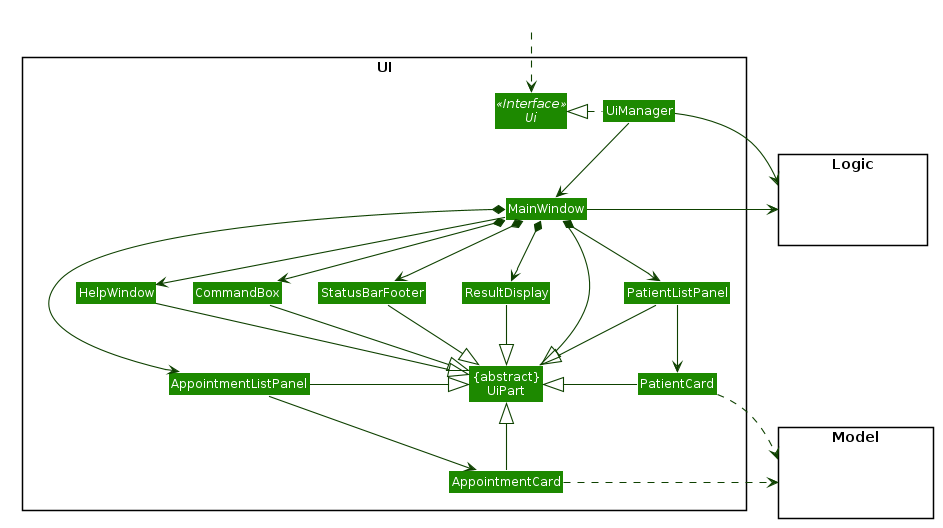

The diagram above was rendered by PlantUML. Its source (embedded in the PNG):
@startuml








skinparam BackgroundColor #FFFFFFF

skinparam Shadowing false

skinparam Class {
    FontColor #FFFFFF
    BorderThickness 1
    BorderColor #FFFFFF
    StereotypeFontColor #FFFFFF
    FontName Arial
}

skinparam Actor {
    BorderColor #000000
    Color #000000
    FontName Arial
}

skinparam Sequence {
    MessageAlign center
    BoxFontSize 15
    BoxPadding 0
    BoxFontColor #FFFFFF
    FontName Arial
}

skinparam Participant {
    FontColor #FFFFFFF
    Padding 20
}

skinparam MinClassWidth 50
skinparam ParticipantPadding 10
skinparam Shadowing false
skinparam DefaultTextAlignment center
skinparam packageStyle Rectangle

hide footbox
hide members
hide circle
skinparam arrowThickness 1.1
skinparam arrowColor #0E4100
skinparam classBackgroundColor #1D8900

package UI <<Rectangle>>{
Interface Ui <<Interface>>
Class "{abstract}\nUiPart" as UiPart
Class UiManager
Class MainWindow
Class HelpWindow
Class ResultDisplay
Class PatientListPanel
Class PatientCard
class AppointmentListPanel
Class AppointmentCard
Class StatusBarFooter
Class CommandBox
}

package Model <<Rectangle>> {
Class HiddenModel #FFFFFF
}

package Logic <<Rectangle>> {
Class HiddenLogic #FFFFFF
}

Class HiddenOutside #FFFFFF
HiddenOutside ..> Ui

UiManager .left.|> Ui
UiManager -down-> MainWindow
MainWindow --> HelpWindow
MainWindow *-down-> CommandBox
MainWindow *-down-> ResultDisplay
MainWindow *-right-> PatientListPanel
MainWindow *-down-> AppointmentListPanel
MainWindow *-down-> StatusBarFooter

PatientListPanel -down-> PatientCard
AppointmentListPanel -down-> AppointmentCard

MainWindow -left-|> UiPart

ResultDisplay --|> UiPart
CommandBox --|> UiPart
PatientListPanel -right-|> UiPart
AppointmentListPanel -left-|> UiPart
PatientCard -left-|> UiPart
AppointmentCard --|> UiPart
StatusBarFooter --|> UiPart
HelpWindow -down-|> UiPart

PatientCard .right.> Model
AppointmentCard .right.> Model
UiManager -right-> Logic
MainWindow -left-> Logic

PatientListPanel -[hidden]left- HelpWindow
AppointmentListPanel -[hidden]left- HelpWindow
HelpWindow -[hidden]left- CommandBox
CommandBox -[hidden]left- ResultDisplay
ResultDisplay -[hidden]left- StatusBarFooter

MainWindow -[hidden]-|> UiPart
@enduml